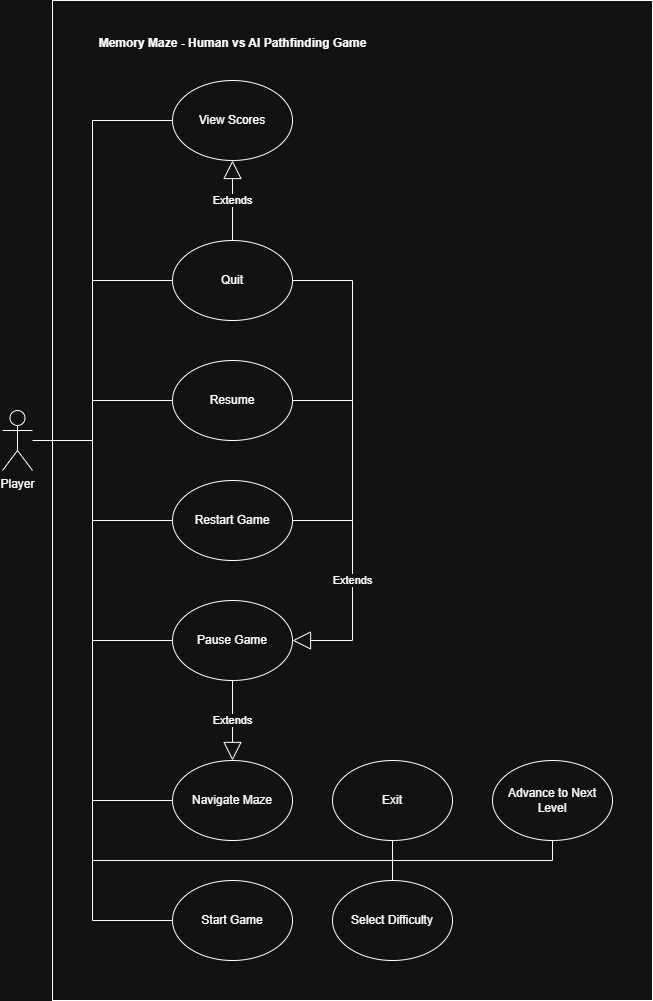

The diagram above was exported from draw.io. Its source (the exported page's mxGraphModel, read from the mxfile embedded in the PNG):
<mxGraphModel dx="872" dy="529" grid="1" gridSize="10" guides="1" tooltips="1" connect="1" arrows="1" fold="1" page="1" pageScale="1" pageWidth="850" pageHeight="1100" math="0" shadow="0">
  <root>
    <mxCell id="0" />
    <mxCell id="1" parent="0" />
    <mxCell id="Bk8fX7NujA0gZSA_y8JJ-1" parent="1" style="shape=umlActor;verticalLabelPosition=bottom;verticalAlign=top;html=1;outlineConnect=0;fillOpacity=0;" value="Player" vertex="1">
      <mxGeometry height="60" width="30" x="70" y="450" as="geometry" />
    </mxCell>
    <mxCell id="Bk8fX7NujA0gZSA_y8JJ-4" parent="1" style="ellipse;whiteSpace=wrap;html=1;fillOpacity=0;" value="Start Game" vertex="1">
      <mxGeometry height="80" width="120" x="240" y="920" as="geometry" />
    </mxCell>
    <mxCell id="Bk8fX7NujA0gZSA_y8JJ-5" parent="1" style="ellipse;whiteSpace=wrap;html=1;fillOpacity=0;" value="Pause Game" vertex="1">
      <mxGeometry height="80" width="120" x="240" y="640" as="geometry" />
    </mxCell>
    <mxCell id="Bk8fX7NujA0gZSA_y8JJ-6" parent="1" style="ellipse;whiteSpace=wrap;html=1;fillOpacity=0;" value="Restart Game" vertex="1">
      <mxGeometry height="80" width="120" x="240" y="520" as="geometry" />
    </mxCell>
    <mxCell id="Bk8fX7NujA0gZSA_y8JJ-7" parent="1" style="ellipse;whiteSpace=wrap;html=1;fillOpacity=0;" value="View Scores" vertex="1">
      <mxGeometry height="80" width="120" x="240" y="120" as="geometry" />
    </mxCell>
    <mxCell id="Bk8fX7NujA0gZSA_y8JJ-8" parent="1" style="ellipse;whiteSpace=wrap;html=1;fillOpacity=0;" value="Navigate Maze" vertex="1">
      <mxGeometry height="80" width="120" x="240" y="800" as="geometry" />
    </mxCell>
    <mxCell id="Bk8fX7NujA0gZSA_y8JJ-9" parent="1" style="ellipse;whiteSpace=wrap;html=1;fillOpacity=0;" value="Exit" vertex="1">
      <mxGeometry height="80" width="120" x="400" y="800" as="geometry" />
    </mxCell>
    <mxCell id="Bk8fX7NujA0gZSA_y8JJ-10" parent="1" style="ellipse;whiteSpace=wrap;html=1;fillOpacity=0;" value="Advance to Next Level" vertex="1">
      <mxGeometry height="80" width="120" x="560" y="800" as="geometry" />
    </mxCell>
    <mxCell id="Bk8fX7NujA0gZSA_y8JJ-26" parent="1" style="rounded=0;whiteSpace=wrap;html=1;fillOpacity=0;" value="" vertex="1">
      <mxGeometry height="1000" width="600" x="120" y="40" as="geometry" />
    </mxCell>
    <mxCell id="Bk8fX7NujA0gZSA_y8JJ-27" parent="1" style="text;align=center;fontStyle=1;verticalAlign=middle;spacingLeft=3;spacingRight=3;strokeColor=none;rotatable=0;points=[[0,0.5],[1,0.5]];portConstraint=eastwest;html=1;" value="Memory Maze - Human vs AI Pathfinding Game" vertex="1">
      <mxGeometry height="26" width="80" x="260" y="70" as="geometry" />
    </mxCell>
    <mxCell id="B7oGshruxvVfMi5GFbW1-1" parent="1" style="ellipse;whiteSpace=wrap;html=1;fillOpacity=0;" value="Quit" vertex="1">
      <mxGeometry height="80" width="120" x="240" y="280" as="geometry" />
    </mxCell>
    <mxCell id="GlCt0OCQP69Ou-pGphnu-1" parent="1" style="ellipse;whiteSpace=wrap;html=1;fillOpacity=0;" value="Resume" vertex="1">
      <mxGeometry height="80" width="120" x="240" y="400" as="geometry" />
    </mxCell>
    <mxCell id="JQN2KBzMr7XrPwpXbtSH-1" parent="1" style="ellipse;whiteSpace=wrap;html=1;fillOpacity=0;" value="Select Difficulty" vertex="1">
      <mxGeometry height="80" width="120" x="400" y="920" as="geometry" />
    </mxCell>
    <mxCell id="i3eUTqxKd97Q1h3IGPBg-2" edge="1" parent="1" source="Bk8fX7NujA0gZSA_y8JJ-5" style="endArrow=block;endSize=16;endFill=0;html=1;rounded=0;entryX=0.5;entryY=0;entryDx=0;entryDy=0;exitX=0.5;exitY=1;exitDx=0;exitDy=0;" target="Bk8fX7NujA0gZSA_y8JJ-8" value="Extends">
      <mxGeometry relative="1" width="160" as="geometry">
        <mxPoint x="225" y="759.64" as="sourcePoint" />
        <mxPoint x="385" y="759.64" as="targetPoint" />
      </mxGeometry>
    </mxCell>
    <mxCell id="i3eUTqxKd97Q1h3IGPBg-4" edge="1" parent="1" source="Bk8fX7NujA0gZSA_y8JJ-6" style="endArrow=block;endSize=16;endFill=0;html=1;rounded=0;entryX=1;entryY=0.5;entryDx=0;entryDy=0;exitX=1;exitY=0.5;exitDx=0;exitDy=0;" target="Bk8fX7NujA0gZSA_y8JJ-5" value="Extends">
      <mxGeometry relative="1" width="160" as="geometry">
        <Array as="points">
          <mxPoint x="420" y="560" />
          <mxPoint x="420" y="680" />
        </Array>
        <mxPoint x="320" y="780" as="sourcePoint" />
        <mxPoint x="480" y="780" as="targetPoint" />
      </mxGeometry>
    </mxCell>
    <mxCell id="i3eUTqxKd97Q1h3IGPBg-5" edge="1" parent="1" style="endArrow=none;html=1;rounded=0;entryX=1;entryY=0.5;entryDx=0;entryDy=0;" target="GlCt0OCQP69Ou-pGphnu-1" value="">
      <mxGeometry height="50" relative="1" width="50" as="geometry">
        <Array as="points">
          <mxPoint x="420" y="440" />
        </Array>
        <mxPoint x="420" y="560" as="sourcePoint" />
        <mxPoint x="480" y="541" as="targetPoint" />
      </mxGeometry>
    </mxCell>
    <mxCell id="i3eUTqxKd97Q1h3IGPBg-7" edge="1" parent="1" source="B7oGshruxvVfMi5GFbW1-1" style="endArrow=none;html=1;rounded=0;exitX=1;exitY=0.5;exitDx=0;exitDy=0;" value="">
      <mxGeometry height="50" relative="1" width="50" as="geometry">
        <Array as="points">
          <mxPoint x="420" y="320" />
        </Array>
        <mxPoint x="380" y="560" as="sourcePoint" />
        <mxPoint x="420" y="440" as="targetPoint" />
      </mxGeometry>
    </mxCell>
    <mxCell id="i3eUTqxKd97Q1h3IGPBg-8" edge="1" parent="1" source="B7oGshruxvVfMi5GFbW1-1" style="endArrow=block;endSize=16;endFill=0;html=1;rounded=0;entryX=0.5;entryY=1;entryDx=0;entryDy=0;exitX=0.5;exitY=0;exitDx=0;exitDy=0;" target="Bk8fX7NujA0gZSA_y8JJ-7" value="Extends">
      <mxGeometry relative="1" width="160" as="geometry">
        <mxPoint x="300" y="270" as="sourcePoint" />
        <mxPoint x="500" y="250" as="targetPoint" />
      </mxGeometry>
    </mxCell>
    <mxCell id="i3eUTqxKd97Q1h3IGPBg-13" edge="1" parent="1" style="endArrow=none;html=1;rounded=0;" value="">
      <mxGeometry height="50" relative="1" width="50" as="geometry">
        <mxPoint x="160" y="900" as="sourcePoint" />
        <mxPoint x="620" y="900" as="targetPoint" />
      </mxGeometry>
    </mxCell>
    <mxCell id="i3eUTqxKd97Q1h3IGPBg-14" edge="1" parent="1" style="endArrow=none;html=1;rounded=0;entryX=0;entryY=0.5;entryDx=0;entryDy=0;" target="Bk8fX7NujA0gZSA_y8JJ-4" value="">
      <mxGeometry height="50" relative="1" width="50" as="geometry">
        <Array as="points">
          <mxPoint x="160" y="960" />
        </Array>
        <mxPoint x="160" y="480" as="sourcePoint" />
        <mxPoint x="240" y="900" as="targetPoint" />
      </mxGeometry>
    </mxCell>
    <mxCell id="i3eUTqxKd97Q1h3IGPBg-15" edge="1" parent="1" style="endArrow=none;html=1;rounded=0;entryX=0;entryY=0.5;entryDx=0;entryDy=0;" target="Bk8fX7NujA0gZSA_y8JJ-8" value="">
      <mxGeometry height="50" relative="1" width="50" as="geometry">
        <mxPoint x="160" y="840" as="sourcePoint" />
        <mxPoint x="410" y="780" as="targetPoint" />
      </mxGeometry>
    </mxCell>
    <mxCell id="i3eUTqxKd97Q1h3IGPBg-16" edge="1" parent="1" source="JQN2KBzMr7XrPwpXbtSH-1" style="endArrow=none;html=1;rounded=0;entryX=0.5;entryY=1;entryDx=0;entryDy=0;exitX=0.5;exitY=0;exitDx=0;exitDy=0;" target="Bk8fX7NujA0gZSA_y8JJ-9" value="">
      <mxGeometry height="50" relative="1" width="50" as="geometry">
        <mxPoint x="400" y="950" as="sourcePoint" />
        <mxPoint x="450" y="900" as="targetPoint" />
      </mxGeometry>
    </mxCell>
    <mxCell id="i3eUTqxKd97Q1h3IGPBg-17" edge="1" parent="1" source="Bk8fX7NujA0gZSA_y8JJ-10" style="endArrow=none;html=1;rounded=0;exitX=0.5;exitY=1;exitDx=0;exitDy=0;" value="">
      <mxGeometry height="50" relative="1" width="50" as="geometry">
        <mxPoint x="400" y="950" as="sourcePoint" />
        <mxPoint x="620" y="900" as="targetPoint" />
      </mxGeometry>
    </mxCell>
    <mxCell id="i3eUTqxKd97Q1h3IGPBg-18" edge="1" parent="1" source="Bk8fX7NujA0gZSA_y8JJ-1" style="endArrow=none;html=1;rounded=0;" value="">
      <mxGeometry height="50" relative="1" width="50" as="geometry">
        <mxPoint x="230" y="850" as="sourcePoint" />
        <mxPoint x="160" y="480" as="targetPoint" />
      </mxGeometry>
    </mxCell>
    <mxCell id="i3eUTqxKd97Q1h3IGPBg-19" edge="1" parent="1" style="endArrow=none;html=1;rounded=0;entryX=0;entryY=0.5;entryDx=0;entryDy=0;" target="Bk8fX7NujA0gZSA_y8JJ-7" value="">
      <mxGeometry height="50" relative="1" width="50" as="geometry">
        <Array as="points">
          <mxPoint x="160" y="160" />
        </Array>
        <mxPoint x="160" y="480" as="sourcePoint" />
        <mxPoint x="330" y="350" as="targetPoint" />
      </mxGeometry>
    </mxCell>
    <mxCell id="i3eUTqxKd97Q1h3IGPBg-20" edge="1" parent="1" style="endArrow=none;html=1;rounded=0;entryX=0;entryY=0.5;entryDx=0;entryDy=0;" target="B7oGshruxvVfMi5GFbW1-1" value="">
      <mxGeometry height="50" relative="1" width="50" as="geometry">
        <mxPoint x="160" y="320" as="sourcePoint" />
        <mxPoint x="280" y="320" as="targetPoint" />
      </mxGeometry>
    </mxCell>
    <mxCell id="i3eUTqxKd97Q1h3IGPBg-21" edge="1" parent="1" style="endArrow=none;html=1;rounded=0;entryX=0;entryY=0.5;entryDx=0;entryDy=0;" target="GlCt0OCQP69Ou-pGphnu-1" value="">
      <mxGeometry height="50" relative="1" width="50" as="geometry">
        <mxPoint x="160" y="440" as="sourcePoint" />
        <mxPoint x="280" y="400" as="targetPoint" />
      </mxGeometry>
    </mxCell>
    <mxCell id="i3eUTqxKd97Q1h3IGPBg-22" edge="1" parent="1" style="endArrow=none;html=1;rounded=0;entryX=0;entryY=0.5;entryDx=0;entryDy=0;" target="Bk8fX7NujA0gZSA_y8JJ-6" value="">
      <mxGeometry height="50" relative="1" width="50" as="geometry">
        <mxPoint x="160" y="560" as="sourcePoint" />
        <mxPoint x="280" y="550" as="targetPoint" />
      </mxGeometry>
    </mxCell>
    <mxCell id="i3eUTqxKd97Q1h3IGPBg-23" edge="1" parent="1" style="endArrow=none;html=1;rounded=0;entryX=0;entryY=0.5;entryDx=0;entryDy=0;" target="Bk8fX7NujA0gZSA_y8JJ-5" value="">
      <mxGeometry height="50" relative="1" width="50" as="geometry">
        <mxPoint x="160" y="680" as="sourcePoint" />
        <mxPoint x="280" y="710" as="targetPoint" />
      </mxGeometry>
    </mxCell>
  </root>
</mxGraphModel>